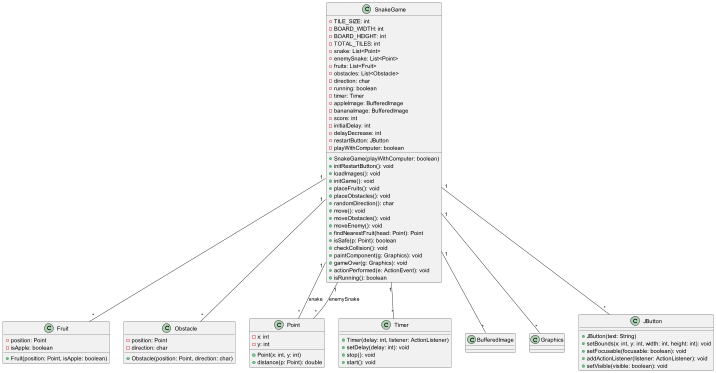

The diagram above was rendered by PlantUML. Its source (embedded in the PNG):
@startuml

class SnakeGame {
  - TILE_SIZE: int
  - BOARD_WIDTH: int
  - BOARD_HEIGHT: int
  - TOTAL_TILES: int
  - snake: List<Point>
  - enemySnake: List<Point>
  - fruits: List<Fruit>
  - obstacles: List<Obstacle>
  - direction: char
  - running: boolean
  - timer: Timer
  - appleImage: BufferedImage
  - bananaImage: BufferedImage
  - score: int
  - initialDelay: int
  - delayDecrease: int
  - restartButton: JButton
  - playWithComputer: boolean
  + SnakeGame(playWithComputer: boolean)
  + initRestartButton(): void
  + loadImages(): void
  + initGame(): void
  + placeFruits(): void
  + placeObstacles(): void
  + randomDirection(): char
  + move(): void
  + moveObstacles(): void
  + moveEnemy(): void
  + findNearestFruit(head: Point): Point
  + isSafe(p: Point): boolean
  + checkCollision(): void
  + paintComponent(g: Graphics): void
  + gameOver(g: Graphics): void
  + actionPerformed(e: ActionEvent): void
  + isRunning(): boolean
}

class Fruit {
  - position: Point
  - isApple: boolean
  + Fruit(position: Point, isApple: boolean)
}

class Obstacle {
  - position: Point
  - direction: char
  + Obstacle(position: Point, direction: char)
}

class Point {
  - x: int
  - y: int
  + Point(x: int, y: int)
  + distance(p: Point): double
}

class Timer {
  + Timer(delay: int, listener: ActionListener)
  + setDelay(delay: int): void
  + stop(): void
  + start(): void
}

class BufferedImage {
}

class Graphics {
}

class JButton {
  + JButton(text: String)
  + setBounds(x: int, y: int, width: int, height: int): void
  + setFocusable(focusable: boolean): void
  + addActionListener(listener: ActionListener): void
  + setVisible(visible: boolean): void
}

SnakeGame "1" -- "*" Fruit
SnakeGame "1" -- "*" Obstacle
SnakeGame "1" -- "*" Point : snake
SnakeGame "1" -- "*" Point : enemySnake
SnakeGame "1" -- "*" Timer
SnakeGame "1" -- "*" BufferedImage
SnakeGame "1" -- "*" Graphics
SnakeGame "1" -- "*" JButton

@enduml